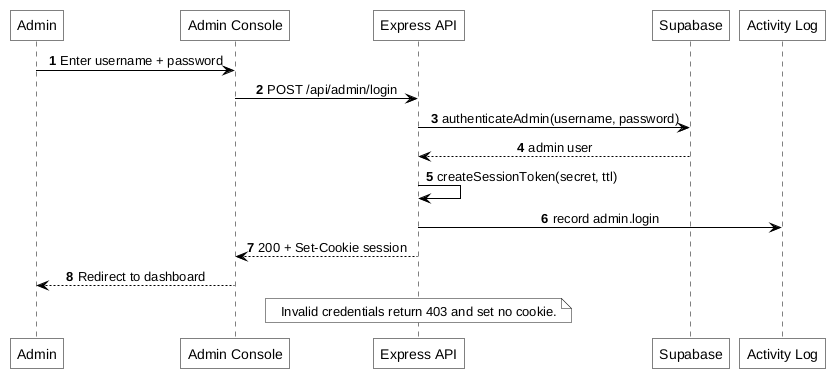

The diagram above was rendered by PlantUML. Its source (embedded in the PNG):
@startuml
autonumber
skinparam monochrome true
skinparam backgroundColor white
skinparam shadowing false
skinparam defaultTextAlignment center
skinparam roundCorner 0
skinparam ArrowColor black
skinparam defaultFontColor black
skinparam sequence {
    ArrowColor black
    LifeLineBorderColor black
    ParticipantBorderColor black
    ParticipantBackgroundColor white
    ParticipantFontColor black
}

participant "Admin" as U
participant "Admin Console" as C
participant "Express API" as A
participant "Supabase" as S
participant "Activity Log" as L

U -> C: Enter username + password
C -> A: POST /api/admin/login
A -> S: authenticateAdmin(username, password)
S --> A: admin user
A -> A: createSessionToken(secret, ttl)
A -> L: record admin.login
A --> C: 200 + Set-Cookie session
C --> U: Redirect to dashboard
note over A: Invalid credentials return 403 and set no cookie.
@enduml